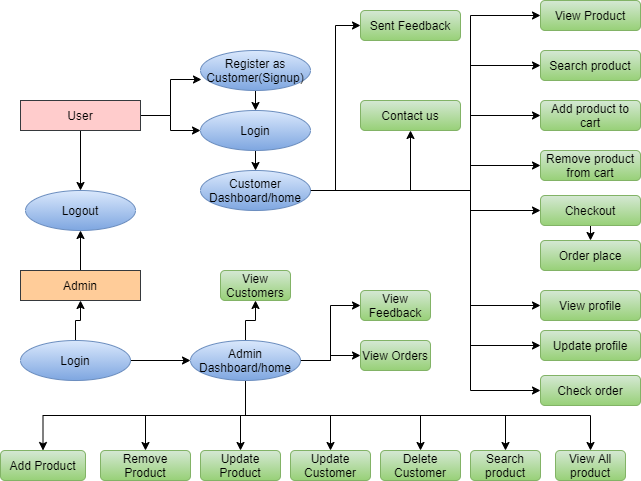

The diagram above was exported from draw.io. Its source (the exported page's mxGraphModel, read from the mxfile embedded in the PNG):
<mxGraphModel dx="868" dy="482" grid="1" gridSize="10" guides="1" tooltips="1" connect="1" arrows="1" fold="1" page="1" pageScale="1" pageWidth="850" pageHeight="1100" math="0" shadow="0">
  <root>
    <mxCell id="0" />
    <mxCell id="1" parent="0" />
    <mxCell id="-MMKHUnvY1viwvLIkER1-51" style="edgeStyle=orthogonalEdgeStyle;rounded=0;orthogonalLoop=1;jettySize=auto;html=1;exitX=0.5;exitY=1;exitDx=0;exitDy=0;entryX=0.5;entryY=0;entryDx=0;entryDy=0;" edge="1" parent="1" source="-MMKHUnvY1viwvLIkER1-1" target="-MMKHUnvY1viwvLIkER1-11">
      <mxGeometry relative="1" as="geometry" />
    </mxCell>
    <mxCell id="-MMKHUnvY1viwvLIkER1-53" style="edgeStyle=orthogonalEdgeStyle;rounded=0;orthogonalLoop=1;jettySize=auto;html=1;exitX=1;exitY=0.5;exitDx=0;exitDy=0;entryX=0.009;entryY=0.725;entryDx=0;entryDy=0;entryPerimeter=0;" edge="1" parent="1" source="-MMKHUnvY1viwvLIkER1-1" target="-MMKHUnvY1viwvLIkER1-2">
      <mxGeometry relative="1" as="geometry" />
    </mxCell>
    <mxCell id="-MMKHUnvY1viwvLIkER1-54" style="edgeStyle=orthogonalEdgeStyle;rounded=0;orthogonalLoop=1;jettySize=auto;html=1;exitX=1;exitY=0.5;exitDx=0;exitDy=0;" edge="1" parent="1" source="-MMKHUnvY1viwvLIkER1-1" target="-MMKHUnvY1viwvLIkER1-4">
      <mxGeometry relative="1" as="geometry">
        <Array as="points">
          <mxPoint x="250" y="135" />
          <mxPoint x="250" y="150" />
        </Array>
      </mxGeometry>
    </mxCell>
    <mxCell id="-MMKHUnvY1viwvLIkER1-1" value="User" style="rounded=0;whiteSpace=wrap;html=1;fillColor=#ffcccc;strokeColor=#36393d;" vertex="1" parent="1">
      <mxGeometry x="100" y="120" width="120" height="30" as="geometry" />
    </mxCell>
    <mxCell id="-MMKHUnvY1viwvLIkER1-57" style="edgeStyle=orthogonalEdgeStyle;rounded=0;orthogonalLoop=1;jettySize=auto;html=1;exitX=0.5;exitY=1;exitDx=0;exitDy=0;entryX=0.5;entryY=0;entryDx=0;entryDy=0;" edge="1" parent="1" source="-MMKHUnvY1viwvLIkER1-2" target="-MMKHUnvY1viwvLIkER1-4">
      <mxGeometry relative="1" as="geometry" />
    </mxCell>
    <mxCell id="-MMKHUnvY1viwvLIkER1-2" value="Register as Customer(Signup)" style="ellipse;whiteSpace=wrap;html=1;fillColor=#dae8fc;strokeColor=#6c8ebf;gradientColor=#7ea6e0;" vertex="1" parent="1">
      <mxGeometry x="280" y="70" width="110" height="40" as="geometry" />
    </mxCell>
    <mxCell id="-MMKHUnvY1viwvLIkER1-58" style="edgeStyle=orthogonalEdgeStyle;rounded=0;orthogonalLoop=1;jettySize=auto;html=1;exitX=0.5;exitY=1;exitDx=0;exitDy=0;entryX=0.5;entryY=0;entryDx=0;entryDy=0;" edge="1" parent="1" source="-MMKHUnvY1viwvLIkER1-4" target="-MMKHUnvY1viwvLIkER1-5">
      <mxGeometry relative="1" as="geometry" />
    </mxCell>
    <mxCell id="-MMKHUnvY1viwvLIkER1-4" value="Login" style="ellipse;whiteSpace=wrap;html=1;fillColor=#dae8fc;strokeColor=#6c8ebf;gradientColor=#7ea6e0;" vertex="1" parent="1">
      <mxGeometry x="280" y="130" width="110" height="40" as="geometry" />
    </mxCell>
    <mxCell id="-MMKHUnvY1viwvLIkER1-91" style="edgeStyle=orthogonalEdgeStyle;rounded=0;orthogonalLoop=1;jettySize=auto;html=1;exitX=1;exitY=0.5;exitDx=0;exitDy=0;entryX=0.5;entryY=1;entryDx=0;entryDy=0;" edge="1" parent="1" source="-MMKHUnvY1viwvLIkER1-5" target="-MMKHUnvY1viwvLIkER1-40">
      <mxGeometry relative="1" as="geometry" />
    </mxCell>
    <mxCell id="-MMKHUnvY1viwvLIkER1-92" style="edgeStyle=orthogonalEdgeStyle;rounded=0;orthogonalLoop=1;jettySize=auto;html=1;exitX=1;exitY=0.5;exitDx=0;exitDy=0;entryX=0;entryY=0.5;entryDx=0;entryDy=0;" edge="1" parent="1" source="-MMKHUnvY1viwvLIkER1-5" target="-MMKHUnvY1viwvLIkER1-38">
      <mxGeometry relative="1" as="geometry" />
    </mxCell>
    <mxCell id="-MMKHUnvY1viwvLIkER1-93" style="edgeStyle=orthogonalEdgeStyle;rounded=0;orthogonalLoop=1;jettySize=auto;html=1;exitX=1;exitY=0.5;exitDx=0;exitDy=0;entryX=0;entryY=0.5;entryDx=0;entryDy=0;" edge="1" parent="1" source="-MMKHUnvY1viwvLIkER1-5" target="-MMKHUnvY1viwvLIkER1-20">
      <mxGeometry relative="1" as="geometry">
        <Array as="points">
          <mxPoint x="550" y="210" />
          <mxPoint x="550" y="35" />
        </Array>
      </mxGeometry>
    </mxCell>
    <mxCell id="-MMKHUnvY1viwvLIkER1-94" style="edgeStyle=orthogonalEdgeStyle;rounded=0;orthogonalLoop=1;jettySize=auto;html=1;exitX=1;exitY=0.5;exitDx=0;exitDy=0;entryX=0;entryY=0.5;entryDx=0;entryDy=0;" edge="1" parent="1" source="-MMKHUnvY1viwvLIkER1-5" target="-MMKHUnvY1viwvLIkER1-35">
      <mxGeometry relative="1" as="geometry">
        <Array as="points">
          <mxPoint x="550" y="210" />
          <mxPoint x="550" y="410" />
        </Array>
      </mxGeometry>
    </mxCell>
    <mxCell id="-MMKHUnvY1viwvLIkER1-95" style="edgeStyle=orthogonalEdgeStyle;rounded=0;orthogonalLoop=1;jettySize=auto;html=1;exitX=1;exitY=0.5;exitDx=0;exitDy=0;entryX=0;entryY=0.5;entryDx=0;entryDy=0;" edge="1" parent="1" source="-MMKHUnvY1viwvLIkER1-5" target="-MMKHUnvY1viwvLIkER1-27">
      <mxGeometry relative="1" as="geometry">
        <Array as="points">
          <mxPoint x="550" y="210" />
          <mxPoint x="550" y="85" />
        </Array>
      </mxGeometry>
    </mxCell>
    <mxCell id="-MMKHUnvY1viwvLIkER1-96" style="edgeStyle=orthogonalEdgeStyle;rounded=0;orthogonalLoop=1;jettySize=auto;html=1;exitX=1;exitY=0.5;exitDx=0;exitDy=0;entryX=0;entryY=0.5;entryDx=0;entryDy=0;" edge="1" parent="1" source="-MMKHUnvY1viwvLIkER1-5" target="-MMKHUnvY1viwvLIkER1-28">
      <mxGeometry relative="1" as="geometry">
        <Array as="points">
          <mxPoint x="550" y="210" />
          <mxPoint x="550" y="135" />
        </Array>
      </mxGeometry>
    </mxCell>
    <mxCell id="-MMKHUnvY1viwvLIkER1-97" style="edgeStyle=orthogonalEdgeStyle;rounded=0;orthogonalLoop=1;jettySize=auto;html=1;exitX=1;exitY=0.5;exitDx=0;exitDy=0;" edge="1" parent="1" source="-MMKHUnvY1viwvLIkER1-5" target="-MMKHUnvY1viwvLIkER1-36">
      <mxGeometry relative="1" as="geometry">
        <Array as="points">
          <mxPoint x="550" y="210" />
          <mxPoint x="550" y="185" />
        </Array>
      </mxGeometry>
    </mxCell>
    <mxCell id="-MMKHUnvY1viwvLIkER1-98" style="edgeStyle=orthogonalEdgeStyle;rounded=0;orthogonalLoop=1;jettySize=auto;html=1;exitX=1;exitY=0.5;exitDx=0;exitDy=0;" edge="1" parent="1" source="-MMKHUnvY1viwvLIkER1-5" target="-MMKHUnvY1viwvLIkER1-29">
      <mxGeometry relative="1" as="geometry">
        <Array as="points">
          <mxPoint x="550" y="210" />
          <mxPoint x="550" y="230" />
        </Array>
      </mxGeometry>
    </mxCell>
    <mxCell id="-MMKHUnvY1viwvLIkER1-100" style="edgeStyle=orthogonalEdgeStyle;rounded=0;orthogonalLoop=1;jettySize=auto;html=1;exitX=1;exitY=0.5;exitDx=0;exitDy=0;entryX=0;entryY=0.5;entryDx=0;entryDy=0;" edge="1" parent="1" source="-MMKHUnvY1viwvLIkER1-5" target="-MMKHUnvY1viwvLIkER1-31">
      <mxGeometry relative="1" as="geometry">
        <Array as="points">
          <mxPoint x="550" y="210" />
          <mxPoint x="550" y="325" />
        </Array>
      </mxGeometry>
    </mxCell>
    <mxCell id="-MMKHUnvY1viwvLIkER1-101" style="edgeStyle=orthogonalEdgeStyle;rounded=0;orthogonalLoop=1;jettySize=auto;html=1;exitX=1;exitY=0.5;exitDx=0;exitDy=0;entryX=0;entryY=0.5;entryDx=0;entryDy=0;" edge="1" parent="1" source="-MMKHUnvY1viwvLIkER1-5" target="-MMKHUnvY1viwvLIkER1-33">
      <mxGeometry relative="1" as="geometry">
        <Array as="points">
          <mxPoint x="550" y="210" />
          <mxPoint x="550" y="365" />
        </Array>
      </mxGeometry>
    </mxCell>
    <mxCell id="-MMKHUnvY1viwvLIkER1-5" value="Customer Dashboard/home" style="ellipse;whiteSpace=wrap;html=1;fillColor=#dae8fc;strokeColor=#6c8ebf;gradientColor=#7ea6e0;" vertex="1" parent="1">
      <mxGeometry x="280" y="190" width="110" height="40" as="geometry" />
    </mxCell>
    <mxCell id="-MMKHUnvY1viwvLIkER1-52" style="edgeStyle=orthogonalEdgeStyle;rounded=0;orthogonalLoop=1;jettySize=auto;html=1;exitX=0.5;exitY=0;exitDx=0;exitDy=0;entryX=0.5;entryY=1;entryDx=0;entryDy=0;" edge="1" parent="1" source="-MMKHUnvY1viwvLIkER1-10" target="-MMKHUnvY1viwvLIkER1-11">
      <mxGeometry relative="1" as="geometry" />
    </mxCell>
    <mxCell id="-MMKHUnvY1viwvLIkER1-10" value="Admin" style="rounded=0;whiteSpace=wrap;html=1;fillColor=#ffcc99;strokeColor=#36393d;" vertex="1" parent="1">
      <mxGeometry x="100" y="290" width="120" height="30" as="geometry" />
    </mxCell>
    <mxCell id="-MMKHUnvY1viwvLIkER1-11" value="Logout" style="ellipse;whiteSpace=wrap;html=1;fillColor=#dae8fc;strokeColor=#6c8ebf;gradientColor=#7ea6e0;" vertex="1" parent="1">
      <mxGeometry x="105" y="210" width="110" height="40" as="geometry" />
    </mxCell>
    <mxCell id="-MMKHUnvY1viwvLIkER1-75" style="edgeStyle=orthogonalEdgeStyle;rounded=0;orthogonalLoop=1;jettySize=auto;html=1;exitX=1;exitY=0.5;exitDx=0;exitDy=0;" edge="1" parent="1" source="-MMKHUnvY1viwvLIkER1-12" target="-MMKHUnvY1viwvLIkER1-13">
      <mxGeometry relative="1" as="geometry" />
    </mxCell>
    <mxCell id="-MMKHUnvY1viwvLIkER1-87" style="edgeStyle=orthogonalEdgeStyle;rounded=0;orthogonalLoop=1;jettySize=auto;html=1;exitX=0.5;exitY=0;exitDx=0;exitDy=0;entryX=0.5;entryY=1;entryDx=0;entryDy=0;" edge="1" parent="1" source="-MMKHUnvY1viwvLIkER1-12" target="-MMKHUnvY1viwvLIkER1-10">
      <mxGeometry relative="1" as="geometry" />
    </mxCell>
    <mxCell id="-MMKHUnvY1viwvLIkER1-12" value="Login" style="ellipse;whiteSpace=wrap;html=1;gradientColor=#7ea6e0;fillColor=#dae8fc;strokeColor=#6c8ebf;" vertex="1" parent="1">
      <mxGeometry x="100" y="360" width="110" height="40" as="geometry" />
    </mxCell>
    <mxCell id="-MMKHUnvY1viwvLIkER1-76" style="edgeStyle=orthogonalEdgeStyle;rounded=0;orthogonalLoop=1;jettySize=auto;html=1;exitX=0.5;exitY=1;exitDx=0;exitDy=0;" edge="1" parent="1" source="-MMKHUnvY1viwvLIkER1-13" target="-MMKHUnvY1viwvLIkER1-21">
      <mxGeometry relative="1" as="geometry" />
    </mxCell>
    <mxCell id="-MMKHUnvY1viwvLIkER1-77" style="edgeStyle=orthogonalEdgeStyle;rounded=0;orthogonalLoop=1;jettySize=auto;html=1;exitX=0.5;exitY=1;exitDx=0;exitDy=0;entryX=0.5;entryY=0;entryDx=0;entryDy=0;" edge="1" parent="1" source="-MMKHUnvY1viwvLIkER1-13" target="-MMKHUnvY1viwvLIkER1-22">
      <mxGeometry relative="1" as="geometry" />
    </mxCell>
    <mxCell id="-MMKHUnvY1viwvLIkER1-78" style="edgeStyle=orthogonalEdgeStyle;rounded=0;orthogonalLoop=1;jettySize=auto;html=1;exitX=0.5;exitY=1;exitDx=0;exitDy=0;" edge="1" parent="1" source="-MMKHUnvY1viwvLIkER1-13" target="-MMKHUnvY1viwvLIkER1-23">
      <mxGeometry relative="1" as="geometry" />
    </mxCell>
    <mxCell id="-MMKHUnvY1viwvLIkER1-79" style="edgeStyle=orthogonalEdgeStyle;rounded=0;orthogonalLoop=1;jettySize=auto;html=1;exitX=0.5;exitY=1;exitDx=0;exitDy=0;entryX=0.5;entryY=0;entryDx=0;entryDy=0;" edge="1" parent="1" source="-MMKHUnvY1viwvLIkER1-13" target="-MMKHUnvY1viwvLIkER1-24">
      <mxGeometry relative="1" as="geometry" />
    </mxCell>
    <mxCell id="-MMKHUnvY1viwvLIkER1-80" style="edgeStyle=orthogonalEdgeStyle;rounded=0;orthogonalLoop=1;jettySize=auto;html=1;exitX=0.5;exitY=1;exitDx=0;exitDy=0;entryX=0.5;entryY=0;entryDx=0;entryDy=0;" edge="1" parent="1" source="-MMKHUnvY1viwvLIkER1-13" target="-MMKHUnvY1viwvLIkER1-25">
      <mxGeometry relative="1" as="geometry" />
    </mxCell>
    <mxCell id="-MMKHUnvY1viwvLIkER1-81" style="edgeStyle=orthogonalEdgeStyle;rounded=0;orthogonalLoop=1;jettySize=auto;html=1;exitX=0.5;exitY=1;exitDx=0;exitDy=0;entryX=0.5;entryY=0;entryDx=0;entryDy=0;" edge="1" parent="1" source="-MMKHUnvY1viwvLIkER1-13" target="-MMKHUnvY1viwvLIkER1-26">
      <mxGeometry relative="1" as="geometry" />
    </mxCell>
    <mxCell id="-MMKHUnvY1viwvLIkER1-82" style="edgeStyle=orthogonalEdgeStyle;rounded=0;orthogonalLoop=1;jettySize=auto;html=1;exitX=0.5;exitY=1;exitDx=0;exitDy=0;" edge="1" parent="1" source="-MMKHUnvY1viwvLIkER1-13" target="-MMKHUnvY1viwvLIkER1-41">
      <mxGeometry relative="1" as="geometry" />
    </mxCell>
    <mxCell id="-MMKHUnvY1viwvLIkER1-83" style="edgeStyle=orthogonalEdgeStyle;rounded=0;orthogonalLoop=1;jettySize=auto;html=1;exitX=1;exitY=0.5;exitDx=0;exitDy=0;" edge="1" parent="1" source="-MMKHUnvY1viwvLIkER1-13" target="-MMKHUnvY1viwvLIkER1-46">
      <mxGeometry relative="1" as="geometry" />
    </mxCell>
    <mxCell id="-MMKHUnvY1viwvLIkER1-84" style="edgeStyle=orthogonalEdgeStyle;rounded=0;orthogonalLoop=1;jettySize=auto;html=1;exitX=1;exitY=0.5;exitDx=0;exitDy=0;entryX=0;entryY=0.5;entryDx=0;entryDy=0;" edge="1" parent="1" source="-MMKHUnvY1viwvLIkER1-13" target="-MMKHUnvY1viwvLIkER1-43">
      <mxGeometry relative="1" as="geometry" />
    </mxCell>
    <mxCell id="-MMKHUnvY1viwvLIkER1-85" style="edgeStyle=orthogonalEdgeStyle;rounded=0;orthogonalLoop=1;jettySize=auto;html=1;exitX=0.5;exitY=0;exitDx=0;exitDy=0;" edge="1" parent="1" source="-MMKHUnvY1viwvLIkER1-13" target="-MMKHUnvY1viwvLIkER1-47">
      <mxGeometry relative="1" as="geometry" />
    </mxCell>
    <mxCell id="-MMKHUnvY1viwvLIkER1-13" value="Admin Dashboard/home" style="ellipse;whiteSpace=wrap;html=1;gradientColor=#7ea6e0;fillColor=#dae8fc;strokeColor=#6c8ebf;" vertex="1" parent="1">
      <mxGeometry x="270" y="360" width="110" height="40" as="geometry" />
    </mxCell>
    <mxCell id="-MMKHUnvY1viwvLIkER1-20" value="View Product" style="rounded=1;whiteSpace=wrap;html=1;fillColor=#d5e8d4;strokeColor=#82b366;gradientColor=#97d077;" vertex="1" parent="1">
      <mxGeometry x="620" y="20" width="100" height="30" as="geometry" />
    </mxCell>
    <mxCell id="-MMKHUnvY1viwvLIkER1-21" value="Add Product" style="rounded=1;whiteSpace=wrap;html=1;gradientColor=#97d077;fillColor=#d5e8d4;strokeColor=#82b366;" vertex="1" parent="1">
      <mxGeometry x="80" y="470" width="85" height="30" as="geometry" />
    </mxCell>
    <mxCell id="-MMKHUnvY1viwvLIkER1-22" value="Remove Product" style="rounded=1;whiteSpace=wrap;html=1;gradientColor=#97d077;fillColor=#d5e8d4;strokeColor=#82b366;" vertex="1" parent="1">
      <mxGeometry x="180" y="470" width="90" height="30" as="geometry" />
    </mxCell>
    <mxCell id="-MMKHUnvY1viwvLIkER1-23" value="Update Product" style="rounded=1;whiteSpace=wrap;html=1;gradientColor=#97d077;fillColor=#d5e8d4;strokeColor=#82b366;" vertex="1" parent="1">
      <mxGeometry x="280" y="470" width="80" height="30" as="geometry" />
    </mxCell>
    <mxCell id="-MMKHUnvY1viwvLIkER1-24" value="Update Customer" style="rounded=1;whiteSpace=wrap;html=1;gradientColor=#97d077;fillColor=#d5e8d4;strokeColor=#82b366;" vertex="1" parent="1">
      <mxGeometry x="370" y="470" width="80" height="30" as="geometry" />
    </mxCell>
    <mxCell id="-MMKHUnvY1viwvLIkER1-25" value="Delete Customer" style="rounded=1;whiteSpace=wrap;html=1;gradientColor=#97d077;fillColor=#d5e8d4;strokeColor=#82b366;" vertex="1" parent="1">
      <mxGeometry x="460" y="470" width="80" height="30" as="geometry" />
    </mxCell>
    <mxCell id="-MMKHUnvY1viwvLIkER1-26" value="Search product" style="rounded=1;whiteSpace=wrap;html=1;gradientColor=#97d077;fillColor=#d5e8d4;strokeColor=#82b366;" vertex="1" parent="1">
      <mxGeometry x="550" y="470" width="70" height="30" as="geometry" />
    </mxCell>
    <mxCell id="-MMKHUnvY1viwvLIkER1-27" value="Search product" style="rounded=1;whiteSpace=wrap;html=1;gradientColor=#97d077;fillColor=#d5e8d4;strokeColor=#82b366;" vertex="1" parent="1">
      <mxGeometry x="620" y="70" width="100" height="30" as="geometry" />
    </mxCell>
    <mxCell id="-MMKHUnvY1viwvLIkER1-28" value="&lt;span&gt;Add product to cart&lt;/span&gt;" style="rounded=1;whiteSpace=wrap;html=1;gradientColor=#97d077;fillColor=#d5e8d4;strokeColor=#82b366;" vertex="1" parent="1">
      <mxGeometry x="620" y="120" width="100" height="30" as="geometry" />
    </mxCell>
    <mxCell id="-MMKHUnvY1viwvLIkER1-74" style="edgeStyle=orthogonalEdgeStyle;rounded=0;orthogonalLoop=1;jettySize=auto;html=1;exitX=0.5;exitY=1;exitDx=0;exitDy=0;entryX=0.5;entryY=0;entryDx=0;entryDy=0;" edge="1" parent="1" source="-MMKHUnvY1viwvLIkER1-29" target="-MMKHUnvY1viwvLIkER1-30">
      <mxGeometry relative="1" as="geometry" />
    </mxCell>
    <mxCell id="-MMKHUnvY1viwvLIkER1-29" value="Checkout" style="rounded=1;whiteSpace=wrap;html=1;gradientColor=#97d077;fillColor=#d5e8d4;strokeColor=#82b366;" vertex="1" parent="1">
      <mxGeometry x="620" y="215" width="100" height="30" as="geometry" />
    </mxCell>
    <mxCell id="-MMKHUnvY1viwvLIkER1-30" value="Order place" style="rounded=1;whiteSpace=wrap;html=1;gradientColor=#97d077;fillColor=#d5e8d4;strokeColor=#82b366;" vertex="1" parent="1">
      <mxGeometry x="620" y="260" width="100" height="30" as="geometry" />
    </mxCell>
    <mxCell id="-MMKHUnvY1viwvLIkER1-31" value="View profile" style="rounded=1;whiteSpace=wrap;html=1;gradientColor=#97d077;fillColor=#d5e8d4;strokeColor=#82b366;" vertex="1" parent="1">
      <mxGeometry x="620" y="310" width="100" height="30" as="geometry" />
    </mxCell>
    <mxCell id="-MMKHUnvY1viwvLIkER1-33" value="Update profile" style="rounded=1;whiteSpace=wrap;html=1;gradientColor=#97d077;fillColor=#d5e8d4;strokeColor=#82b366;" vertex="1" parent="1">
      <mxGeometry x="620" y="350" width="100" height="30" as="geometry" />
    </mxCell>
    <mxCell id="-MMKHUnvY1viwvLIkER1-35" value="Check order" style="rounded=1;whiteSpace=wrap;html=1;gradientColor=#97d077;fillColor=#d5e8d4;strokeColor=#82b366;" vertex="1" parent="1">
      <mxGeometry x="620" y="395" width="100" height="30" as="geometry" />
    </mxCell>
    <mxCell id="-MMKHUnvY1viwvLIkER1-36" value="Remove product from cart" style="rounded=1;whiteSpace=wrap;html=1;gradientColor=#97d077;fillColor=#d5e8d4;strokeColor=#82b366;" vertex="1" parent="1">
      <mxGeometry x="620" y="170" width="100" height="30" as="geometry" />
    </mxCell>
    <mxCell id="-MMKHUnvY1viwvLIkER1-38" value="Sent Feedback" style="rounded=1;whiteSpace=wrap;html=1;gradientColor=#97d077;fillColor=#d5e8d4;strokeColor=#82b366;" vertex="1" parent="1">
      <mxGeometry x="440" y="30" width="100" height="30" as="geometry" />
    </mxCell>
    <mxCell id="-MMKHUnvY1viwvLIkER1-40" value="Contact us" style="rounded=1;whiteSpace=wrap;html=1;gradientColor=#97d077;fillColor=#d5e8d4;strokeColor=#82b366;" vertex="1" parent="1">
      <mxGeometry x="440" y="120" width="100" height="30" as="geometry" />
    </mxCell>
    <mxCell id="-MMKHUnvY1viwvLIkER1-41" value="View All product" style="rounded=1;whiteSpace=wrap;html=1;gradientColor=#97d077;fillColor=#d5e8d4;strokeColor=#82b366;" vertex="1" parent="1">
      <mxGeometry x="635" y="470" width="70" height="30" as="geometry" />
    </mxCell>
    <mxCell id="-MMKHUnvY1viwvLIkER1-43" value="View Feedback" style="rounded=1;whiteSpace=wrap;html=1;gradientColor=#97d077;fillColor=#d5e8d4;strokeColor=#82b366;" vertex="1" parent="1">
      <mxGeometry x="440" y="310" width="70" height="30" as="geometry" />
    </mxCell>
    <mxCell id="-MMKHUnvY1viwvLIkER1-46" value="View Orders" style="rounded=1;whiteSpace=wrap;html=1;gradientColor=#97d077;fillColor=#d5e8d4;strokeColor=#82b366;" vertex="1" parent="1">
      <mxGeometry x="440" y="360" width="70" height="30" as="geometry" />
    </mxCell>
    <mxCell id="-MMKHUnvY1viwvLIkER1-47" value="View Customers" style="rounded=1;whiteSpace=wrap;html=1;fillColor=#d5e8d4;strokeColor=#82b366;gradientColor=#97d077;" vertex="1" parent="1">
      <mxGeometry x="300" y="290" width="70" height="30" as="geometry" />
    </mxCell>
  </root>
</mxGraphModel>